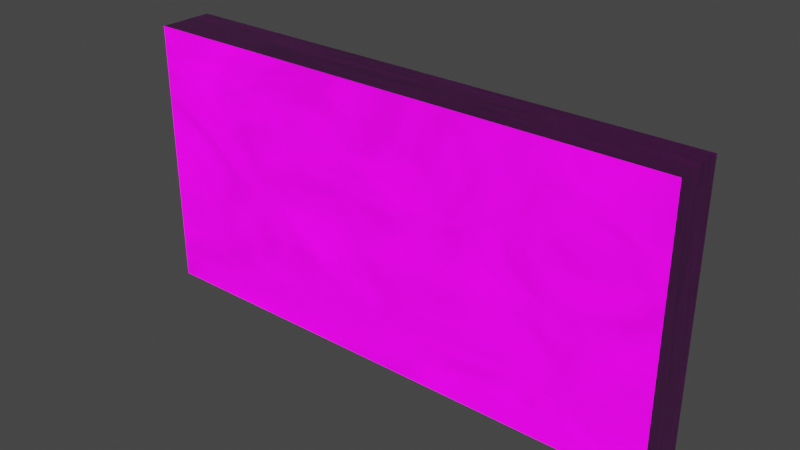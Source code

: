 # Source: Wall_Type_3.blend  (saved by Blender 3.1.7; exported with 4.5.12 LTS)
import bpy
from mathutils import Matrix  # noqa: F401  (used for matrix-valued properties, if any)

bpy.ops.wm.read_factory_settings(use_empty=True)
scene = bpy.context.scene
scene.name = 'Scene'

# ---- collections
col_collection = bpy.data.collections.new('Collection'); scene.collection.children.link(col_collection)

# ---- images (referenced by path relative to the original .blend; pixels are not part of the script)
import os
ASSET_DIR = os.environ.get("B2B_ASSET_DIR", "")  # directory of the original .blend (textures are referenced by path, not embedded)
HERE = os.path.dirname(os.path.abspath(__file__))  # packed textures are extracted next to this script under _unpacked/

def load_image(name, relpath, width, height, colorspace="sRGB"):
    """Load a texture the original file referenced (path relative to the .blend, or extracted next to this script)."""
    p = next((c for c in (os.path.join(HERE, relpath), os.path.join(ASSET_DIR, relpath)) if relpath and os.path.exists(c)), "")
    if p:
        img = bpy.data.images.load(p, check_existing=True)
        img.name = name
    else:  # same state as the original file: an image datablock whose file is absent (Cycles renders it pink)
        img = bpy.data.images.new(name, width, height)
        img.source = "FILE"
        img.filepath = "//" + (relpath or name)
    img.colorspace_settings.name = colorspace
    return img
img_rock_pitted_mossy_disp_4k_png_001 = load_image('rock_pitted_mossy_disp_4k.png.001', 'rock_pitted_mossy_disp_4k.png', 1024, 1024, 'sRGB')
img_rock_pitted_mossy_rough_4k_exr_001 = load_image('rock_pitted_mossy_rough_4k.exr.001', 'rock_pitted_mossy_rough_4k.exr', 1024, 1024, 'Linear Rec.709')
img_rock_pitted_mossy_nor_gl_4k_exr_001 = load_image('rock_pitted_mossy_nor_gl_4k.exr.001', 'rock_pitted_mossy_nor_gl_4k.exr', 1024, 1024, 'Linear Rec.709')
img_rock_pitted_mossy_diff_4k_jpg_001 = load_image('rock_pitted_mossy_diff_4k.jpg.001', 'rock_pitted_mossy_diff_4k.jpg', 1024, 1024, 'sRGB')

# ---- materials (node trees are filled in below, after node groups)
mat_material = bpy.data.materials.new('Material')
mat_material.alpha_threshold = 0.0
mat_material.use_transparent_shadow = False
mat_material.line_color = (0.0, 0.0, 0.0, 1.0)

# ---- material node trees
mat_material.use_nodes = True; mat_material.node_tree.nodes.clear()
_N = mat_material.node_tree.nodes; _L = mat_material.node_tree.links
n0 = _N.new('NodeFrame'); n0.name = 'Frame'; n0.location = (-1270, 330)
n0.label = 'Mapping'
n0.width = 400
n1 = _N.new('NodeFrame'); n1.name = 'Frame.001'; n1.location = (-625, 530)
n1.label = 'Textures'
n1.width = 355
n2 = _N.new('ShaderNodeOutputMaterial'); n2.name = 'Material Output'; n2.location = (300, 300)
n3 = _N.new('ShaderNodeTexImage'); n3.name = 'Image Texture'; n3.location = (85, -870)
n3.label = 'Displacement'
n3.image = img_rock_pitted_mossy_disp_4k_png_001
n4 = _N.new('ShaderNodeTexImage'); n4.name = 'Image Texture.002'; n4.location = (85, -310)
n4.label = 'Roughness'
n4.image = img_rock_pitted_mossy_rough_4k_exr_001
n5 = _N.new('ShaderNodeTexImage'); n5.name = 'Image Texture.003'; n5.location = (85, -590)
n5.label = 'Normal'
n5.image = img_rock_pitted_mossy_nor_gl_4k_exr_001
n6 = _N.new('ShaderNodeNormalMap'); n6.name = 'Normal Map'; n6.location = (-240, -60)
n7 = _N.new('ShaderNodeMapping'); n7.name = 'Mapping'; n7.location = (230, -30)
n7.inputs[2].default_value = (0.0, 0.0, 0.7069)
n7.inputs[3].default_value = (1.1, 1.3, 1.0)
n8 = _N.new('ShaderNodeTexCoord'); n8.name = 'Texture Coordinate'; n8.location = (30, -30)
n9 = _N.new('ShaderNodeTexImage'); n9.name = 'Image Texture.004'; n9.location = (-537, 816)
n9.label = 'Base Color'
n9.image = img_rock_pitted_mossy_diff_4k_jpg_001
n10 = _N.new('NodeReroute'); n10.name = 'Reroute'; n10.location = (35, -586)
n10.width = 16
n10.socket_idname = 'NodeSocketVector'
n11 = _N.new('ShaderNodeBsdfPrincipled'); n11.name = 'Principled BSDF'; n11.location = (10, 300)
n11.distribution = 'GGX'
n11.subsurface_method = 'BURLEY'
n11.inputs[3].default_value = 1.45
n11.inputs[27].default_value = (0.0, 0.0, 0.0, 1.0)
n11.inputs[28].default_value = 1.0
n12 = _N.new('ShaderNodeHueSaturation'); n12.name = 'Hue Saturation Value'; n12.location = (34, 573)
n13 = _N.new('ShaderNodeMix'); n13.name = 'Mix'; n13.location = (267, 624)
n13.data_type = 'RGBA'
n14 = _N.new('ShaderNodeTexImage'); n14.name = 'Image Texture.001'; n14.location = (85, -30)
n14.label = 'Base Color'
n14.image = img_rock_pitted_mossy_diff_4k_jpg_001
n15 = _N.new('ShaderNodeBrightContrast'); n15.name = 'Bright/Contrast'; n15.location = (-131, 645)
n15.inputs[1].default_value = 0.5
n15.inputs[2].default_value = 3.4
n16 = _N.new('ShaderNodeTexNoise'); n16.name = 'Noise Texture'; n16.location = (24, 931)
n16.inputs[2].default_value = 9.3
n16.inputs[3].default_value = 4.0
n16.inputs[8].default_value = 2.1
n17 = _N.new('ShaderNodeDisplacement'); n17.name = 'Displacement'; n17.location = (45, -361)
n17.inputs[2].default_value = 1.0
n3.parent = n1
n4.parent = n1
n5.parent = n1
n7.parent = n0
n8.parent = n0
n10.parent = n1
n14.parent = n1
_L.new(n11.outputs[0], n2.inputs[0])
_L.new(n3.outputs[0], n17.inputs[0])
_L.new(n17.outputs[0], n2.inputs[2])
_L.new(n4.outputs[0], n11.inputs[2])
_L.new(n5.outputs[0], n6.inputs[1])
_L.new(n6.outputs[0], n11.inputs[5])
_L.new(n10.outputs[0], n14.inputs[0])
_L.new(n10.outputs[0], n4.inputs[0])
_L.new(n10.outputs[0], n5.inputs[0])
_L.new(n10.outputs[0], n3.inputs[0])
_L.new(n7.outputs[0], n10.inputs[0])
_L.new(n8.outputs[2], n7.inputs[0])
_L.new(n10.outputs[0], n9.inputs[0])
_L.new(n9.outputs[0], n15.inputs[0])
_L.new(n15.outputs[0], n12.inputs[4])
_L.new(n12.outputs[0], n13.inputs[6])
_L.new(n13.outputs[2], n11.inputs[0])
_L.new(n14.outputs[0], n13.inputs[7])
_L.new(n16.outputs[0], n13.inputs[0])
_L.new(n10.outputs[0], n16.inputs[0])
n2.is_active_output = True

# ---- world
world_world = bpy.data.worlds.new('World'); scene.world = world_world
world_world.use_nodes = True; world_world.node_tree.nodes.clear()
_N = world_world.node_tree.nodes; _L = world_world.node_tree.links
n0 = _N.new('ShaderNodeOutputWorld'); n0.name = 'World Output'; n0.location = (300, 300)
n1 = _N.new('ShaderNodeBackground'); n1.name = 'Background'; n1.location = (10, 300)
n1.inputs[0].default_value = (0.05088, 0.05088, 0.05088, 1.0)
_L.new(n1.outputs[0], n0.inputs[0])
n0.is_active_output = True
world_world.color = (0.05088, 0.05088, 0.05088)
world_world.use_sun_shadow = False
world_world.sun_shadow_jitter_overblur = 0.0

# ---- meshes
me_cube = bpy.data.meshes.new('Cube')
me_cube.from_pydata([(1.0, 1.0, 1.0), (1.0, 1.0, -1.0), (1.0, -1.0, 1.0), (1.0, -1.0, -1.0), (-1.0, 1.0, 1.0), (-1.0, 1.0, -1.0), (-1.0, -1.0, 1.0), (-1.0, -1.0, -1.0)], [], [(0, 4, 6, 2), (3, 2, 6, 7), (7, 6, 4, 5), (5, 1, 3, 7), (1, 0, 2, 3), (5, 4, 0, 1)])
_uv = me_cube.uv_layers.new(name='UVMap')
_uv.uv.foreach_set('vector', [0.625, 0.5, 0.875, 0.5, 0.875, 0.75, 0.625, 0.75, 0.375, 0.75, 0.625, 0.75, 0.625, 1.0, 0.375, 1.0, 0.375, 0.0, 0.625, 0.0, 0.625, 0.25, 0.375, 0.25, 0.125, 0.5, 0.375, 0.5, 0.375, 0.75, 0.125, 0.75, 0.375, 0.5, 0.625, 0.5, 0.625, 0.75, 0.375, 0.75, 0.375, 0.25, 0.625, 0.25, 0.625, 0.5, 0.375, 0.5])
me_cube.materials.append(mat_material)
me_cube.use_remesh_preserve_volume = False
me_cube.use_remesh_preserve_attributes = False
me_cube.use_mirror_vertex_groups = False
me_cube.update()

# ---- objects
ob_cube = bpy.data.objects.new('Cube', me_cube)

# ---- transforms, parenting, visibility, modifiers, constraints
ob_cube.location = (0.0, 0.0, 0.0)
ob_cube.scale = (10.0, 1.0, 5.0)
ob_cube.lock_rotations_4d = False
ob_cube.empty_display_type = 'ARROWS'
ob_cube.lineart.crease_threshold = 0.0

# ---- collection membership
col_collection.objects.link(ob_cube)

# ---- scene / render settings (as saved in the file)
scene.frame_start = 1; scene.frame_end = 250; scene.frame_set(1)
scene.render.engine = 'BLENDER_EEVEE_NEXT'
scene.cycles.use_denoising = False
scene.cycles.samples = 128
scene.cycles.sampling_pattern = 'TABULATED_SOBOL'
scene.cycles.use_adaptive_sampling = False
scene.cycles.use_light_tree = False
scene.view_settings.view_transform = 'Filmic'
bpy.context.view_layer.update()

# ---- added for rendering (the .blend has no active camera and no usable light): camera, sun
cam_auto = bpy.data.cameras.new('AutoCamera')
cam_auto.lens = 50.0
cam_auto.sensor_width = 36.0
cam_auto.clip_end = 1000.0
ob_auto_camera = bpy.data.objects.new('AutoCamera', cam_auto)
scene.collection.objects.link(ob_auto_camera)
ob_auto_camera.location = (20.7712, -24.9255, 16.617)
ob_auto_camera.rotation_euler = (1.09748, -7.21219e-08, 0.694738)
scene.camera = ob_auto_camera
light_auto_sun = bpy.data.lights.new('AutoSun', 'SUN')
light_auto_sun.energy = 3.0
light_auto_sun.angle = 0.0523599
ob_auto_sun = bpy.data.objects.new('AutoSun', light_auto_sun)
scene.collection.objects.link(ob_auto_sun)
ob_auto_sun.rotation_euler = (0.872665, 0.174533, 0.523599)
bpy.context.view_layer.update()
